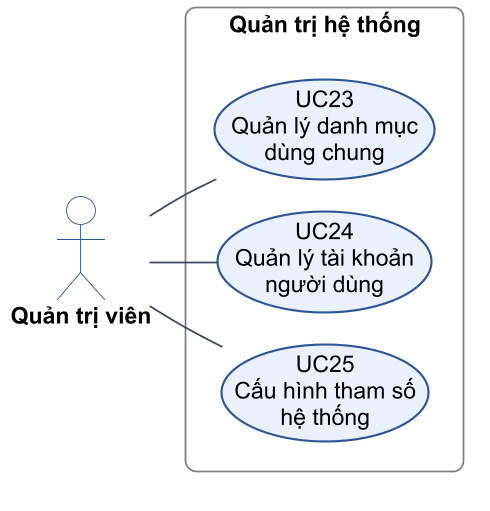

The diagram above was rendered by PlantUML. Its source (embedded in the PNG):
@startuml c2-19-uc-quan-tri
!include _style.iuml
left to right direction

actor "Quản trị viên" as A

rectangle "Quản trị hệ thống" as B {
  usecase "UC23\nQuản lý danh mục\ndùng chung" as UC23
  usecase "UC24\nQuản lý tài khoản\nngười dùng" as UC24
  usecase "UC25\nCấu hình tham số\nhệ thống" as UC25
}

A -- UC23
A -- UC24
A -- UC25
@enduml